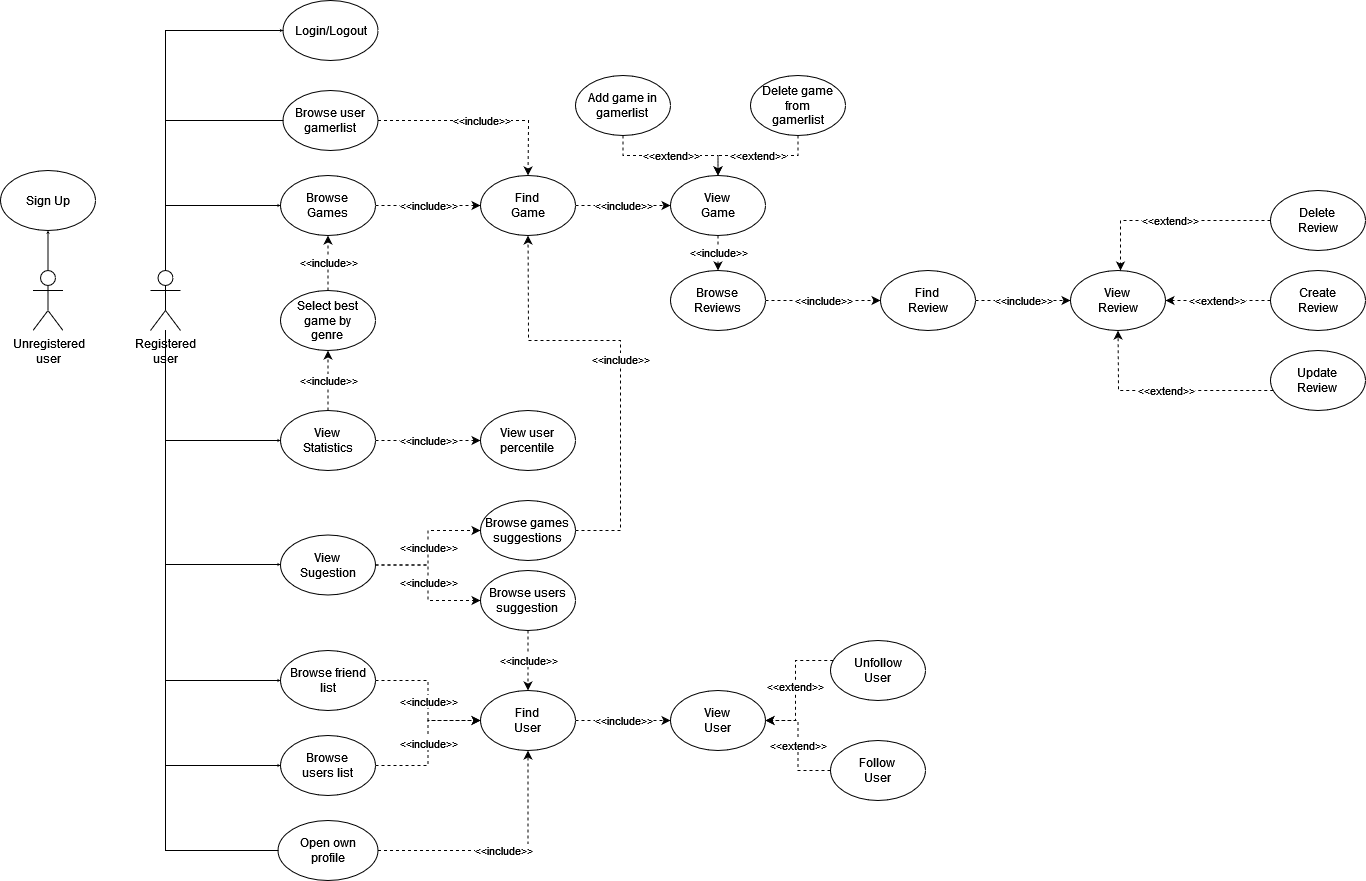

The diagram above was exported from draw.io. Its source (the exported page's mxGraphModel, read from the mxfile embedded in the PNG):
<mxGraphModel dx="1422" dy="752" grid="1" gridSize="10" guides="1" tooltips="1" connect="1" arrows="1" fold="1" page="1" pageScale="1" pageWidth="827" pageHeight="1169" math="0" shadow="0">
  <root>
    <mxCell id="0" />
    <mxCell id="1" parent="0" />
    <mxCell id="qHq0QRpdR_zrMLpggQTH-8" style="edgeStyle=orthogonalEdgeStyle;rounded=0;jumpSize=7;orthogonalLoop=1;jettySize=auto;html=1;endArrow=classic;endFill=1;endSize=0;targetPerimeterSpacing=0;strokeWidth=1;" parent="1" source="qHq0QRpdR_zrMLpggQTH-1" target="qHq0QRpdR_zrMLpggQTH-7" edge="1">
      <mxGeometry relative="1" as="geometry" />
    </mxCell>
    <mxCell id="qHq0QRpdR_zrMLpggQTH-1" value="Unregistered &lt;br&gt;user" style="shape=umlActor;verticalLabelPosition=bottom;verticalAlign=top;html=1;outlineConnect=0;" parent="1" vertex="1">
      <mxGeometry x="92.5" y="290" width="30" height="60" as="geometry" />
    </mxCell>
    <mxCell id="qHq0QRpdR_zrMLpggQTH-11" style="edgeStyle=orthogonalEdgeStyle;rounded=0;jumpSize=7;orthogonalLoop=1;jettySize=auto;html=1;endArrow=classic;endFill=1;endSize=0;targetPerimeterSpacing=0;strokeWidth=1;" parent="1" source="qHq0QRpdR_zrMLpggQTH-2" target="qHq0QRpdR_zrMLpggQTH-9" edge="1">
      <mxGeometry relative="1" as="geometry">
        <Array as="points">
          <mxPoint x="225" y="50" />
        </Array>
      </mxGeometry>
    </mxCell>
    <mxCell id="qHq0QRpdR_zrMLpggQTH-12" style="edgeStyle=orthogonalEdgeStyle;rounded=0;jumpSize=7;orthogonalLoop=1;jettySize=auto;html=1;endArrow=classic;endFill=1;endSize=0;targetPerimeterSpacing=0;strokeWidth=1;" parent="1" source="qHq0QRpdR_zrMLpggQTH-2" target="qHq0QRpdR_zrMLpggQTH-10" edge="1">
      <mxGeometry relative="1" as="geometry">
        <Array as="points">
          <mxPoint x="225" y="225" />
        </Array>
      </mxGeometry>
    </mxCell>
    <mxCell id="qHq0QRpdR_zrMLpggQTH-20" style="edgeStyle=orthogonalEdgeStyle;rounded=0;jumpSize=7;orthogonalLoop=1;jettySize=auto;html=1;endArrow=classic;endFill=1;endSize=0;targetPerimeterSpacing=0;strokeWidth=1;" parent="1" source="qHq0QRpdR_zrMLpggQTH-2" target="qHq0QRpdR_zrMLpggQTH-17" edge="1">
      <mxGeometry relative="1" as="geometry">
        <Array as="points">
          <mxPoint x="225" y="700" />
        </Array>
      </mxGeometry>
    </mxCell>
    <mxCell id="qHq0QRpdR_zrMLpggQTH-22" style="edgeStyle=orthogonalEdgeStyle;rounded=0;jumpSize=7;orthogonalLoop=1;jettySize=auto;html=1;endArrow=classic;endFill=1;endSize=0;targetPerimeterSpacing=0;strokeWidth=1;" parent="1" source="qHq0QRpdR_zrMLpggQTH-2" target="qHq0QRpdR_zrMLpggQTH-18" edge="1">
      <mxGeometry relative="1" as="geometry">
        <Array as="points">
          <mxPoint x="225" y="785" />
        </Array>
      </mxGeometry>
    </mxCell>
    <mxCell id="f7JpTz1uUpupB2KkH3Lc-22" style="edgeStyle=orthogonalEdgeStyle;rounded=0;jumpSize=7;orthogonalLoop=1;jettySize=auto;html=1;endArrow=classic;endFill=1;endSize=0;targetPerimeterSpacing=0;strokeWidth=1;" parent="1" source="qHq0QRpdR_zrMLpggQTH-2" target="f7JpTz1uUpupB2KkH3Lc-21" edge="1">
      <mxGeometry relative="1" as="geometry">
        <Array as="points">
          <mxPoint x="225" y="584" />
        </Array>
      </mxGeometry>
    </mxCell>
    <mxCell id="COyjT-fWoiTk158nO95h-2" style="edgeStyle=orthogonalEdgeStyle;rounded=0;jumpSize=7;orthogonalLoop=1;jettySize=auto;html=1;endArrow=none;endFill=0;endSize=6;targetPerimeterSpacing=0;strokeWidth=1;" parent="1" source="qHq0QRpdR_zrMLpggQTH-2" target="COyjT-fWoiTk158nO95h-1" edge="1">
      <mxGeometry relative="1" as="geometry">
        <Array as="points">
          <mxPoint x="225" y="870" />
        </Array>
      </mxGeometry>
    </mxCell>
    <mxCell id="COyjT-fWoiTk158nO95h-5" style="edgeStyle=orthogonalEdgeStyle;rounded=0;jumpSize=7;orthogonalLoop=1;jettySize=auto;html=1;endArrow=none;endFill=0;endSize=6;targetPerimeterSpacing=0;strokeWidth=1;" parent="1" source="qHq0QRpdR_zrMLpggQTH-2" target="qHq0QRpdR_zrMLpggQTH-13" edge="1">
      <mxGeometry relative="1" as="geometry">
        <Array as="points">
          <mxPoint x="225" y="140" />
        </Array>
      </mxGeometry>
    </mxCell>
    <mxCell id="qHq0QRpdR_zrMLpggQTH-2" value="Registered&lt;br&gt;user" style="shape=umlActor;verticalLabelPosition=bottom;verticalAlign=top;html=1;outlineConnect=0;" parent="1" vertex="1">
      <mxGeometry x="210" y="290" width="30" height="60" as="geometry" />
    </mxCell>
    <mxCell id="qHq0QRpdR_zrMLpggQTH-7" value="Sign Up" style="ellipse;whiteSpace=wrap;html=1;" parent="1" vertex="1">
      <mxGeometry x="60" y="190" width="95" height="60" as="geometry" />
    </mxCell>
    <mxCell id="qHq0QRpdR_zrMLpggQTH-9" value="Login/Logout" style="ellipse;whiteSpace=wrap;html=1;" parent="1" vertex="1">
      <mxGeometry x="342.5" y="20" width="95" height="60" as="geometry" />
    </mxCell>
    <mxCell id="90vmNJEG7bv0Ap-zH0nZ-2" value="&amp;lt;&amp;lt;include&amp;gt;&amp;gt;" style="edgeStyle=orthogonalEdgeStyle;rounded=0;jumpSize=7;orthogonalLoop=1;jettySize=auto;html=1;endArrow=classic;endFill=1;endSize=6;targetPerimeterSpacing=0;strokeWidth=1;dashed=1;" parent="1" source="qHq0QRpdR_zrMLpggQTH-10" target="90vmNJEG7bv0Ap-zH0nZ-1" edge="1">
      <mxGeometry relative="1" as="geometry" />
    </mxCell>
    <mxCell id="qHq0QRpdR_zrMLpggQTH-10" value="Browse&lt;br&gt;Games" style="ellipse;whiteSpace=wrap;html=1;" parent="1" vertex="1">
      <mxGeometry x="340" y="195" width="95" height="60" as="geometry" />
    </mxCell>
    <mxCell id="90vmNJEG7bv0Ap-zH0nZ-16" value="&amp;lt;&amp;lt;include&amp;gt;&amp;gt;" style="edgeStyle=orthogonalEdgeStyle;rounded=0;jumpSize=7;orthogonalLoop=1;jettySize=auto;html=1;dashed=1;endArrow=classic;endFill=1;endSize=6;targetPerimeterSpacing=0;strokeWidth=1;" parent="1" source="qHq0QRpdR_zrMLpggQTH-13" target="90vmNJEG7bv0Ap-zH0nZ-1" edge="1">
      <mxGeometry relative="1" as="geometry">
        <mxPoint x="398.5" y="295" as="sourcePoint" />
        <mxPoint x="398.5" y="255" as="targetPoint" />
        <Array as="points">
          <mxPoint x="588" y="140" />
        </Array>
      </mxGeometry>
    </mxCell>
    <mxCell id="qHq0QRpdR_zrMLpggQTH-13" value="Browse user&lt;br&gt;gamerlist" style="ellipse;whiteSpace=wrap;html=1;" parent="1" vertex="1">
      <mxGeometry x="342.5" y="110" width="95" height="60" as="geometry" />
    </mxCell>
    <mxCell id="qHq0QRpdR_zrMLpggQTH-17" value="Browse friend list" style="ellipse;whiteSpace=wrap;html=1;" parent="1" vertex="1">
      <mxGeometry x="340" y="670" width="95" height="60" as="geometry" />
    </mxCell>
    <mxCell id="qHq0QRpdR_zrMLpggQTH-18" value="Browse &lt;br&gt;users list" style="ellipse;whiteSpace=wrap;html=1;" parent="1" vertex="1">
      <mxGeometry x="340" y="755" width="95" height="60" as="geometry" />
    </mxCell>
    <mxCell id="90vmNJEG7bv0Ap-zH0nZ-4" value="&amp;lt;&amp;lt;include&amp;gt;&amp;gt;" style="edgeStyle=orthogonalEdgeStyle;rounded=0;jumpSize=7;orthogonalLoop=1;jettySize=auto;html=1;endArrow=classic;endFill=1;endSize=6;targetPerimeterSpacing=0;strokeWidth=1;dashed=1;" parent="1" source="90vmNJEG7bv0Ap-zH0nZ-1" target="90vmNJEG7bv0Ap-zH0nZ-3" edge="1">
      <mxGeometry relative="1" as="geometry" />
    </mxCell>
    <mxCell id="90vmNJEG7bv0Ap-zH0nZ-1" value="Find&lt;br&gt;Game" style="ellipse;whiteSpace=wrap;html=1;" parent="1" vertex="1">
      <mxGeometry x="540" y="195" width="95" height="60" as="geometry" />
    </mxCell>
    <mxCell id="f7JpTz1uUpupB2KkH3Lc-20" value="&amp;lt;&amp;lt;include&amp;gt;&amp;gt;" style="edgeStyle=orthogonalEdgeStyle;rounded=0;jumpSize=7;orthogonalLoop=1;jettySize=auto;html=1;dashed=1;endArrow=classic;endFill=1;endSize=6;targetPerimeterSpacing=0;strokeWidth=1;" parent="1" source="90vmNJEG7bv0Ap-zH0nZ-3" target="90vmNJEG7bv0Ap-zH0nZ-14" edge="1">
      <mxGeometry relative="1" as="geometry" />
    </mxCell>
    <mxCell id="90vmNJEG7bv0Ap-zH0nZ-3" value="View&lt;br&gt;Game" style="ellipse;whiteSpace=wrap;html=1;" parent="1" vertex="1">
      <mxGeometry x="730" y="195" width="95" height="60" as="geometry" />
    </mxCell>
    <mxCell id="90vmNJEG7bv0Ap-zH0nZ-8" value="&amp;lt;&amp;lt;extend&amp;gt;&amp;gt;" style="edgeStyle=orthogonalEdgeStyle;rounded=0;jumpSize=7;orthogonalLoop=1;jettySize=auto;html=1;dashed=1;endArrow=classic;endFill=1;endSize=6;targetPerimeterSpacing=0;strokeWidth=1;entryX=0.5;entryY=0;entryDx=0;entryDy=0;" parent="1" source="90vmNJEG7bv0Ap-zH0nZ-9" target="90vmNJEG7bv0Ap-zH0nZ-3" edge="1">
      <mxGeometry relative="1" as="geometry">
        <mxPoint x="825" y="125" as="targetPoint" />
      </mxGeometry>
    </mxCell>
    <mxCell id="90vmNJEG7bv0Ap-zH0nZ-9" value="Add game in&lt;br&gt;gamerlist" style="ellipse;whiteSpace=wrap;html=1;" parent="1" vertex="1">
      <mxGeometry x="635" y="95" width="95" height="60" as="geometry" />
    </mxCell>
    <mxCell id="90vmNJEG7bv0Ap-zH0nZ-12" value="&amp;lt;&amp;lt;extend&amp;gt;&amp;gt;" style="edgeStyle=orthogonalEdgeStyle;rounded=0;jumpSize=7;orthogonalLoop=1;jettySize=auto;html=1;dashed=1;endArrow=classic;endFill=1;endSize=6;targetPerimeterSpacing=0;strokeWidth=1;" parent="1" source="90vmNJEG7bv0Ap-zH0nZ-13" target="90vmNJEG7bv0Ap-zH0nZ-3" edge="1">
      <mxGeometry relative="1" as="geometry">
        <mxPoint x="905.5" y="200" as="targetPoint" />
      </mxGeometry>
    </mxCell>
    <mxCell id="90vmNJEG7bv0Ap-zH0nZ-13" value="Delete game from&lt;br&gt;gamerlist" style="ellipse;whiteSpace=wrap;html=1;" parent="1" vertex="1">
      <mxGeometry x="810" y="95" width="95" height="60" as="geometry" />
    </mxCell>
    <mxCell id="90vmNJEG7bv0Ap-zH0nZ-20" value="&amp;lt;&amp;lt;include&amp;gt;&amp;gt;" style="edgeStyle=orthogonalEdgeStyle;rounded=0;jumpSize=7;orthogonalLoop=1;jettySize=auto;html=1;dashed=1;endArrow=classic;endFill=1;endSize=6;targetPerimeterSpacing=0;strokeWidth=1;" parent="1" source="90vmNJEG7bv0Ap-zH0nZ-14" target="90vmNJEG7bv0Ap-zH0nZ-18" edge="1">
      <mxGeometry relative="1" as="geometry" />
    </mxCell>
    <mxCell id="90vmNJEG7bv0Ap-zH0nZ-14" value="Browse&lt;br&gt;Reviews" style="ellipse;whiteSpace=wrap;html=1;" parent="1" vertex="1">
      <mxGeometry x="730" y="290" width="95" height="60" as="geometry" />
    </mxCell>
    <mxCell id="90vmNJEG7bv0Ap-zH0nZ-17" value="&amp;lt;&amp;lt;include&amp;gt;&amp;gt;" style="edgeStyle=orthogonalEdgeStyle;rounded=0;jumpSize=7;orthogonalLoop=1;jettySize=auto;html=1;endArrow=classic;endFill=1;endSize=6;targetPerimeterSpacing=0;strokeWidth=1;dashed=1;" parent="1" source="90vmNJEG7bv0Ap-zH0nZ-18" target="90vmNJEG7bv0Ap-zH0nZ-19" edge="1">
      <mxGeometry relative="1" as="geometry" />
    </mxCell>
    <mxCell id="90vmNJEG7bv0Ap-zH0nZ-18" value="Find&lt;br&gt;Review" style="ellipse;whiteSpace=wrap;html=1;" parent="1" vertex="1">
      <mxGeometry x="940" y="290" width="95" height="60" as="geometry" />
    </mxCell>
    <mxCell id="90vmNJEG7bv0Ap-zH0nZ-19" value="View&lt;br&gt;Review" style="ellipse;whiteSpace=wrap;html=1;" parent="1" vertex="1">
      <mxGeometry x="1130" y="290" width="95" height="60" as="geometry" />
    </mxCell>
    <mxCell id="D02D2ufo5TfMG_kUJjMn-1" value="&amp;lt;&amp;lt;include&amp;gt;&amp;gt;" style="edgeStyle=orthogonalEdgeStyle;rounded=0;jumpSize=7;orthogonalLoop=1;jettySize=auto;html=1;endArrow=classic;endFill=1;endSize=6;targetPerimeterSpacing=0;strokeWidth=1;dashed=1;" parent="1" source="qHq0QRpdR_zrMLpggQTH-17" target="D02D2ufo5TfMG_kUJjMn-3" edge="1">
      <mxGeometry relative="1" as="geometry">
        <mxPoint x="420" y="740" as="sourcePoint" />
      </mxGeometry>
    </mxCell>
    <mxCell id="D02D2ufo5TfMG_kUJjMn-2" value="&amp;lt;&amp;lt;include&amp;gt;&amp;gt;" style="edgeStyle=orthogonalEdgeStyle;rounded=0;jumpSize=7;orthogonalLoop=1;jettySize=auto;html=1;endArrow=classic;endFill=1;endSize=6;targetPerimeterSpacing=0;strokeWidth=1;dashed=1;" parent="1" source="D02D2ufo5TfMG_kUJjMn-3" target="D02D2ufo5TfMG_kUJjMn-4" edge="1">
      <mxGeometry relative="1" as="geometry" />
    </mxCell>
    <mxCell id="D02D2ufo5TfMG_kUJjMn-3" value="Find&lt;br&gt;User" style="ellipse;whiteSpace=wrap;html=1;" parent="1" vertex="1">
      <mxGeometry x="540" y="710" width="95" height="60" as="geometry" />
    </mxCell>
    <mxCell id="D02D2ufo5TfMG_kUJjMn-4" value="View&lt;br&gt;User" style="ellipse;whiteSpace=wrap;html=1;" parent="1" vertex="1">
      <mxGeometry x="730" y="710" width="95" height="60" as="geometry" />
    </mxCell>
    <mxCell id="D02D2ufo5TfMG_kUJjMn-5" value="&amp;lt;&amp;lt;include&amp;gt;&amp;gt;" style="edgeStyle=orthogonalEdgeStyle;rounded=0;jumpSize=7;orthogonalLoop=1;jettySize=auto;html=1;endArrow=classic;endFill=1;endSize=6;targetPerimeterSpacing=0;strokeWidth=1;dashed=1;" parent="1" source="qHq0QRpdR_zrMLpggQTH-18" target="D02D2ufo5TfMG_kUJjMn-3" edge="1">
      <mxGeometry relative="1" as="geometry">
        <mxPoint x="435" y="710" as="sourcePoint" />
        <mxPoint x="525" y="750" as="targetPoint" />
      </mxGeometry>
    </mxCell>
    <mxCell id="D02D2ufo5TfMG_kUJjMn-6" value="&amp;lt;&amp;lt;extend&amp;gt;&amp;gt;" style="edgeStyle=orthogonalEdgeStyle;rounded=0;jumpSize=7;orthogonalLoop=1;jettySize=auto;html=1;dashed=1;endArrow=classic;endFill=1;endSize=6;targetPerimeterSpacing=0;strokeWidth=1;" parent="1" source="D02D2ufo5TfMG_kUJjMn-7" target="90vmNJEG7bv0Ap-zH0nZ-19" edge="1">
      <mxGeometry relative="1" as="geometry">
        <mxPoint x="1177.5" y="290" as="targetPoint" />
      </mxGeometry>
    </mxCell>
    <mxCell id="D02D2ufo5TfMG_kUJjMn-7" value="Create&lt;br&gt;Review" style="ellipse;whiteSpace=wrap;html=1;" parent="1" vertex="1">
      <mxGeometry x="1330" y="290" width="95" height="60" as="geometry" />
    </mxCell>
    <mxCell id="D02D2ufo5TfMG_kUJjMn-8" value="&amp;lt;&amp;lt;extend&amp;gt;&amp;gt;" style="edgeStyle=orthogonalEdgeStyle;rounded=0;jumpSize=7;orthogonalLoop=1;jettySize=auto;html=1;dashed=1;endArrow=classic;endFill=1;endSize=6;targetPerimeterSpacing=0;strokeWidth=1;" parent="1" source="D02D2ufo5TfMG_kUJjMn-9" target="90vmNJEG7bv0Ap-zH0nZ-19" edge="1">
      <mxGeometry relative="1" as="geometry">
        <mxPoint x="1225" y="240" as="targetPoint" />
        <Array as="points">
          <mxPoint x="1180" y="240" />
        </Array>
      </mxGeometry>
    </mxCell>
    <mxCell id="D02D2ufo5TfMG_kUJjMn-9" value="Delete&lt;br&gt;Review" style="ellipse;whiteSpace=wrap;html=1;" parent="1" vertex="1">
      <mxGeometry x="1330" y="210" width="95" height="60" as="geometry" />
    </mxCell>
    <mxCell id="D02D2ufo5TfMG_kUJjMn-12" value="&amp;lt;&amp;lt;extend&amp;gt;&amp;gt;" style="edgeStyle=orthogonalEdgeStyle;rounded=0;jumpSize=7;orthogonalLoop=1;jettySize=auto;html=1;dashed=1;endArrow=classic;endFill=1;endSize=6;targetPerimeterSpacing=0;strokeWidth=1;" parent="1" source="D02D2ufo5TfMG_kUJjMn-13" target="90vmNJEG7bv0Ap-zH0nZ-19" edge="1">
      <mxGeometry relative="1" as="geometry">
        <mxPoint x="1220" y="490" as="targetPoint" />
        <Array as="points">
          <mxPoint x="1178" y="410" />
        </Array>
      </mxGeometry>
    </mxCell>
    <mxCell id="D02D2ufo5TfMG_kUJjMn-13" value="Update&lt;br&gt;Review" style="ellipse;whiteSpace=wrap;html=1;" parent="1" vertex="1">
      <mxGeometry x="1330" y="370" width="95" height="60" as="geometry" />
    </mxCell>
    <mxCell id="f7JpTz1uUpupB2KkH3Lc-1" value="&amp;lt;&amp;lt;extend&amp;gt;&amp;gt;" style="edgeStyle=orthogonalEdgeStyle;rounded=0;jumpSize=7;orthogonalLoop=1;jettySize=auto;html=1;dashed=1;endArrow=classic;endFill=1;endSize=6;targetPerimeterSpacing=0;strokeWidth=1;" parent="1" source="f7JpTz1uUpupB2KkH3Lc-2" target="D02D2ufo5TfMG_kUJjMn-4" edge="1">
      <mxGeometry relative="1" as="geometry">
        <mxPoint x="825" y="740" as="targetPoint" />
      </mxGeometry>
    </mxCell>
    <mxCell id="f7JpTz1uUpupB2KkH3Lc-2" value="Follow&lt;br&gt;User" style="ellipse;whiteSpace=wrap;html=1;" parent="1" vertex="1">
      <mxGeometry x="890" y="760" width="95" height="60" as="geometry" />
    </mxCell>
    <mxCell id="f7JpTz1uUpupB2KkH3Lc-3" value="&amp;lt;&amp;lt;extend&amp;gt;&amp;gt;" style="edgeStyle=orthogonalEdgeStyle;rounded=0;jumpSize=7;orthogonalLoop=1;jettySize=auto;html=1;dashed=1;endArrow=classic;endFill=1;endSize=6;targetPerimeterSpacing=0;strokeWidth=1;" parent="1" source="f7JpTz1uUpupB2KkH3Lc-4" target="D02D2ufo5TfMG_kUJjMn-4" edge="1">
      <mxGeometry relative="1" as="geometry">
        <mxPoint x="962.5" y="770" as="targetPoint" />
        <Array as="points">
          <mxPoint x="855" y="680" />
          <mxPoint x="855" y="740" />
        </Array>
      </mxGeometry>
    </mxCell>
    <mxCell id="f7JpTz1uUpupB2KkH3Lc-4" value="&lt;div&gt;Unfollow&lt;/div&gt;User" style="ellipse;whiteSpace=wrap;html=1;" parent="1" vertex="1">
      <mxGeometry x="890" y="660" width="95" height="60" as="geometry" />
    </mxCell>
    <mxCell id="f7JpTz1uUpupB2KkH3Lc-8" value="&amp;lt;&amp;lt;include&amp;gt;&amp;gt;" style="edgeStyle=orthogonalEdgeStyle;rounded=0;jumpSize=7;orthogonalLoop=1;jettySize=auto;html=1;dashed=1;endArrow=classic;endFill=1;endSize=6;targetPerimeterSpacing=0;strokeWidth=1;" parent="1" source="f7JpTz1uUpupB2KkH3Lc-5" target="f7JpTz1uUpupB2KkH3Lc-7" edge="1">
      <mxGeometry relative="1" as="geometry">
        <Array as="points">
          <mxPoint x="378" y="310" />
        </Array>
      </mxGeometry>
    </mxCell>
    <mxCell id="f7JpTz1uUpupB2KkH3Lc-12" value="&amp;lt;&amp;lt;include&amp;gt;&amp;gt;" style="edgeStyle=orthogonalEdgeStyle;rounded=0;jumpSize=7;orthogonalLoop=1;jettySize=auto;html=1;dashed=1;endArrow=classic;endFill=1;endSize=6;targetPerimeterSpacing=0;strokeWidth=1;" parent="1" source="f7JpTz1uUpupB2KkH3Lc-5" target="f7JpTz1uUpupB2KkH3Lc-11" edge="1">
      <mxGeometry relative="1" as="geometry">
        <Array as="points">
          <mxPoint x="388" y="460" />
        </Array>
      </mxGeometry>
    </mxCell>
    <mxCell id="f7JpTz1uUpupB2KkH3Lc-5" value="View&lt;br&gt;Statistics" style="ellipse;whiteSpace=wrap;html=1;" parent="1" vertex="1">
      <mxGeometry x="340" y="430" width="95" height="60" as="geometry" />
    </mxCell>
    <mxCell id="f7JpTz1uUpupB2KkH3Lc-6" style="edgeStyle=orthogonalEdgeStyle;rounded=0;jumpSize=7;orthogonalLoop=1;jettySize=auto;html=1;endArrow=classic;endFill=1;endSize=0;targetPerimeterSpacing=0;strokeWidth=1;" parent="1" source="qHq0QRpdR_zrMLpggQTH-2" target="f7JpTz1uUpupB2KkH3Lc-5" edge="1">
      <mxGeometry relative="1" as="geometry">
        <mxPoint x="220" y="440" as="sourcePoint" />
        <mxPoint x="345" y="605" as="targetPoint" />
        <Array as="points">
          <mxPoint x="225" y="460" />
        </Array>
      </mxGeometry>
    </mxCell>
    <mxCell id="f7JpTz1uUpupB2KkH3Lc-10" value="&amp;lt;&amp;lt;include&amp;gt;&amp;gt;" style="edgeStyle=orthogonalEdgeStyle;rounded=0;jumpSize=7;orthogonalLoop=1;jettySize=auto;html=1;dashed=1;endArrow=classic;endFill=1;endSize=6;targetPerimeterSpacing=0;strokeWidth=1;" parent="1" source="f7JpTz1uUpupB2KkH3Lc-7" target="qHq0QRpdR_zrMLpggQTH-10" edge="1">
      <mxGeometry relative="1" as="geometry">
        <Array as="points">
          <mxPoint x="388" y="290" />
          <mxPoint x="388" y="290" />
        </Array>
      </mxGeometry>
    </mxCell>
    <mxCell id="f7JpTz1uUpupB2KkH3Lc-7" value="Select best&lt;br&gt;game by &lt;br&gt;genre" style="ellipse;whiteSpace=wrap;html=1;" parent="1" vertex="1">
      <mxGeometry x="340" y="310" width="95" height="60" as="geometry" />
    </mxCell>
    <mxCell id="f7JpTz1uUpupB2KkH3Lc-11" value="View user&lt;br&gt;percentile" style="ellipse;whiteSpace=wrap;html=1;" parent="1" vertex="1">
      <mxGeometry x="540" y="430" width="95" height="60" as="geometry" />
    </mxCell>
    <mxCell id="f7JpTz1uUpupB2KkH3Lc-18" value="&amp;lt;&amp;lt;include&amp;gt;&amp;gt;" style="edgeStyle=orthogonalEdgeStyle;rounded=0;jumpSize=7;orthogonalLoop=1;jettySize=auto;html=1;dashed=1;endArrow=classic;endFill=1;endSize=6;targetPerimeterSpacing=0;strokeWidth=1;" parent="1" source="f7JpTz1uUpupB2KkH3Lc-14" target="D02D2ufo5TfMG_kUJjMn-3" edge="1">
      <mxGeometry relative="1" as="geometry">
        <mxPoint x="629.9473684210527" y="673.4642042754501" as="sourcePoint" />
        <Array as="points">
          <mxPoint x="590" y="650" />
          <mxPoint x="590" y="650" />
        </Array>
      </mxGeometry>
    </mxCell>
    <mxCell id="f7JpTz1uUpupB2KkH3Lc-14" value="Browse users&lt;br&gt;suggestion" style="ellipse;whiteSpace=wrap;html=1;" parent="1" vertex="1">
      <mxGeometry x="540" y="590" width="95" height="60" as="geometry" />
    </mxCell>
    <mxCell id="f7JpTz1uUpupB2KkH3Lc-15" value="Browse games&lt;br&gt;suggestions" style="ellipse;whiteSpace=wrap;html=1;" parent="1" vertex="1">
      <mxGeometry x="540" y="520" width="95" height="60" as="geometry" />
    </mxCell>
    <mxCell id="f7JpTz1uUpupB2KkH3Lc-19" value="&amp;lt;&amp;lt;include&amp;gt;&amp;gt;" style="edgeStyle=orthogonalEdgeStyle;rounded=0;jumpSize=7;orthogonalLoop=1;jettySize=auto;html=1;dashed=1;endArrow=classic;endFill=1;endSize=6;targetPerimeterSpacing=0;strokeWidth=1;" parent="1" source="f7JpTz1uUpupB2KkH3Lc-15" target="90vmNJEG7bv0Ap-zH0nZ-1" edge="1">
      <mxGeometry relative="1" as="geometry">
        <mxPoint x="772.5" y="540" as="sourcePoint" />
        <mxPoint x="597.5" y="265" as="targetPoint" />
        <Array as="points">
          <mxPoint x="680" y="550" />
          <mxPoint x="680" y="360" />
          <mxPoint x="588" y="360" />
        </Array>
      </mxGeometry>
    </mxCell>
    <mxCell id="f7JpTz1uUpupB2KkH3Lc-23" value="&amp;lt;&amp;lt;include&amp;gt;&amp;gt;" style="edgeStyle=orthogonalEdgeStyle;rounded=0;jumpSize=7;orthogonalLoop=1;jettySize=auto;html=1;dashed=1;endArrow=classic;endFill=1;endSize=6;targetPerimeterSpacing=0;strokeWidth=1;" parent="1" source="f7JpTz1uUpupB2KkH3Lc-21" target="f7JpTz1uUpupB2KkH3Lc-15" edge="1">
      <mxGeometry relative="1" as="geometry" />
    </mxCell>
    <mxCell id="f7JpTz1uUpupB2KkH3Lc-24" value="&amp;lt;&amp;lt;include&amp;gt;&amp;gt;" style="edgeStyle=orthogonalEdgeStyle;rounded=0;jumpSize=7;orthogonalLoop=1;jettySize=auto;html=1;endArrow=classic;endFill=1;endSize=6;targetPerimeterSpacing=0;strokeWidth=1;dashed=1;" parent="1" source="f7JpTz1uUpupB2KkH3Lc-21" target="f7JpTz1uUpupB2KkH3Lc-14" edge="1">
      <mxGeometry relative="1" as="geometry" />
    </mxCell>
    <mxCell id="f7JpTz1uUpupB2KkH3Lc-21" value="View &lt;br&gt;Sugestion" style="ellipse;whiteSpace=wrap;html=1;" parent="1" vertex="1">
      <mxGeometry x="340" y="554.5" width="95" height="60" as="geometry" />
    </mxCell>
    <mxCell id="COyjT-fWoiTk158nO95h-3" value="&amp;lt;&amp;lt;include&amp;gt;&amp;gt;" style="edgeStyle=orthogonalEdgeStyle;rounded=0;jumpSize=7;orthogonalLoop=1;jettySize=auto;html=1;endArrow=classic;endFill=1;endSize=6;targetPerimeterSpacing=0;strokeWidth=1;dashed=1;" parent="1" source="COyjT-fWoiTk158nO95h-1" target="D02D2ufo5TfMG_kUJjMn-3" edge="1">
      <mxGeometry relative="1" as="geometry" />
    </mxCell>
    <mxCell id="COyjT-fWoiTk158nO95h-1" value="Open own &lt;br&gt;profile" style="ellipse;whiteSpace=wrap;html=1;" parent="1" vertex="1">
      <mxGeometry x="337.5" y="840" width="100" height="60" as="geometry" />
    </mxCell>
  </root>
</mxGraphModel>